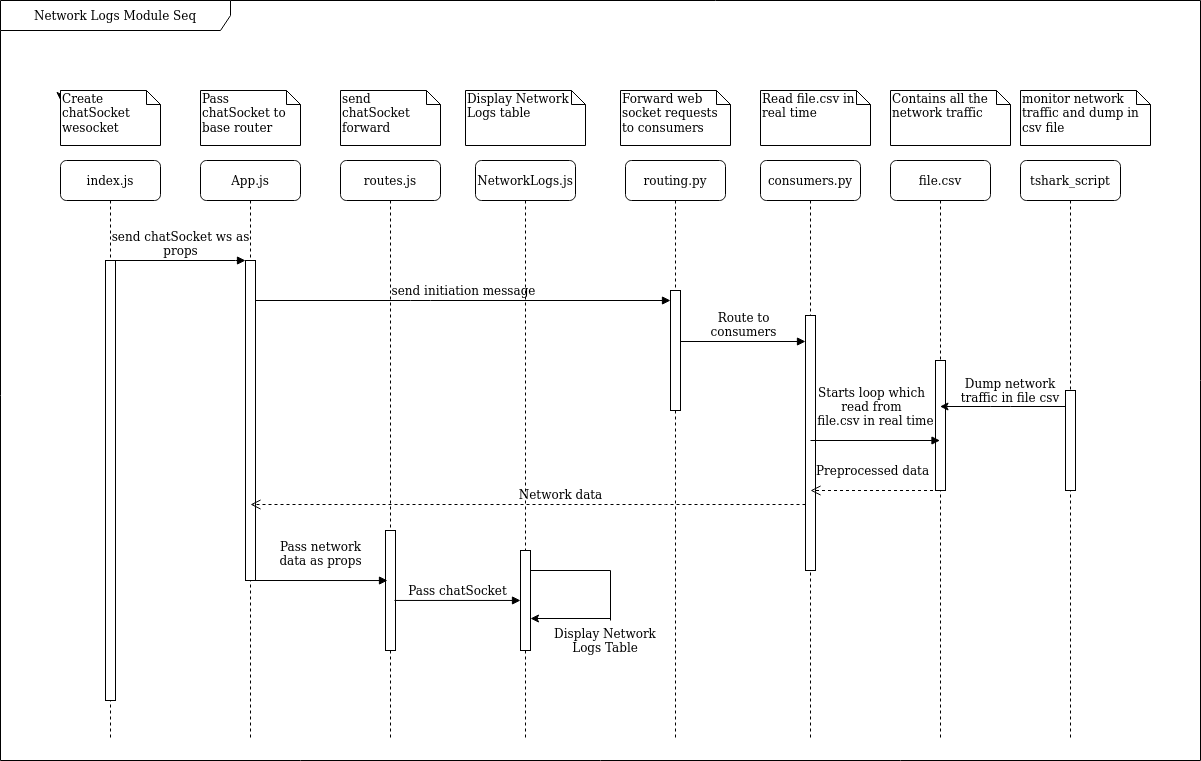

The diagram above was exported from draw.io. Its source (the exported page's mxGraphModel, read from the mxfile embedded in the PNG):
<mxGraphModel dx="1355" dy="1626" grid="1" gridSize="10" guides="1" tooltips="1" connect="1" arrows="1" fold="1" page="1" pageScale="1" pageWidth="1100" pageHeight="850" background="#ffffff" math="0" shadow="0">
  <root>
    <mxCell id="0" />
    <mxCell id="1" parent="0" />
    <mxCell id="7baba1c4bc27f4b0-2" value="App.js" style="shape=umlLifeline;perimeter=lifelinePerimeter;whiteSpace=wrap;html=1;container=1;collapsible=0;recursiveResize=0;outlineConnect=0;rounded=1;shadow=0;comic=0;labelBackgroundColor=none;strokeWidth=1;fontFamily=Verdana;fontSize=12;align=center;" parent="1" vertex="1">
      <mxGeometry x="240" y="80" width="100" height="580" as="geometry" />
    </mxCell>
    <mxCell id="7baba1c4bc27f4b0-10" value="" style="html=1;points=[];perimeter=orthogonalPerimeter;rounded=0;shadow=0;comic=0;labelBackgroundColor=none;strokeWidth=1;fontFamily=Verdana;fontSize=12;align=center;" parent="7baba1c4bc27f4b0-2" vertex="1">
      <mxGeometry x="45" y="100" width="10" height="320" as="geometry" />
    </mxCell>
    <UserObject label="routes.js" link="routes.js" id="7baba1c4bc27f4b0-4">
      <mxCell style="shape=umlLifeline;perimeter=lifelinePerimeter;whiteSpace=wrap;html=1;container=1;collapsible=0;recursiveResize=0;outlineConnect=0;rounded=1;shadow=0;comic=0;labelBackgroundColor=none;strokeWidth=1;fontFamily=Verdana;fontSize=12;align=center;" parent="1" vertex="1">
        <mxGeometry x="380" y="80" width="100" height="580" as="geometry" />
      </mxCell>
    </UserObject>
    <mxCell id="ZbC8Z6TNUnUQ1Px_VSO9-42" value="" style="html=1;points=[];perimeter=orthogonalPerimeter;rounded=0;shadow=0;comic=0;labelBackgroundColor=none;strokeWidth=1;fontFamily=Verdana;fontSize=12;align=center;" vertex="1" parent="7baba1c4bc27f4b0-4">
      <mxGeometry x="45" y="370" width="10" height="120" as="geometry" />
    </mxCell>
    <mxCell id="7baba1c4bc27f4b0-5" value="NetworkLogs.js" style="shape=umlLifeline;perimeter=lifelinePerimeter;whiteSpace=wrap;html=1;container=1;collapsible=0;recursiveResize=0;outlineConnect=0;rounded=1;shadow=0;comic=0;labelBackgroundColor=none;strokeWidth=1;fontFamily=Verdana;fontSize=12;align=center;" parent="1" vertex="1">
      <mxGeometry x="515" y="80" width="100" height="580" as="geometry" />
    </mxCell>
    <mxCell id="7baba1c4bc27f4b0-22" value="" style="html=1;points=[];perimeter=orthogonalPerimeter;rounded=0;shadow=0;comic=0;labelBackgroundColor=none;strokeWidth=1;fontFamily=Verdana;fontSize=12;align=center;" parent="7baba1c4bc27f4b0-5" vertex="1">
      <mxGeometry x="45" y="390" width="10" height="100" as="geometry" />
    </mxCell>
    <UserObject label="routing.py" link="routing.py" id="7baba1c4bc27f4b0-6">
      <mxCell style="shape=umlLifeline;perimeter=lifelinePerimeter;whiteSpace=wrap;html=1;container=1;collapsible=0;recursiveResize=0;outlineConnect=0;rounded=1;shadow=0;comic=0;labelBackgroundColor=none;strokeWidth=1;fontFamily=Verdana;fontSize=12;align=center;" parent="1" vertex="1">
        <mxGeometry x="665" y="80" width="100" height="580" as="geometry" />
      </mxCell>
    </UserObject>
    <UserObject label="consumers.py" link="file.csv" id="7baba1c4bc27f4b0-7">
      <mxCell style="shape=umlLifeline;perimeter=lifelinePerimeter;whiteSpace=wrap;html=1;container=1;collapsible=0;recursiveResize=0;outlineConnect=0;rounded=1;shadow=0;comic=0;labelBackgroundColor=none;strokeWidth=1;fontFamily=Verdana;fontSize=12;align=center;" parent="1" vertex="1">
        <mxGeometry x="800" y="80" width="100" height="580" as="geometry" />
      </mxCell>
    </UserObject>
    <mxCell id="ZbC8Z6TNUnUQ1Px_VSO9-10" value="" style="html=1;points=[];perimeter=orthogonalPerimeter;rounded=0;shadow=0;comic=0;labelBackgroundColor=none;strokeWidth=1;fontFamily=Verdana;fontSize=12;align=center;" vertex="1" parent="7baba1c4bc27f4b0-7">
      <mxGeometry x="45" y="155" width="10" height="255" as="geometry" />
    </mxCell>
    <UserObject label="index.js" link="index.js" id="7baba1c4bc27f4b0-8">
      <mxCell style="shape=umlLifeline;perimeter=lifelinePerimeter;whiteSpace=wrap;html=1;container=1;collapsible=0;recursiveResize=0;outlineConnect=0;rounded=1;shadow=0;comic=0;labelBackgroundColor=none;strokeWidth=1;fontFamily=Verdana;fontSize=12;align=center;" parent="1" vertex="1">
        <mxGeometry x="100" y="80" width="100" height="580" as="geometry" />
      </mxCell>
    </UserObject>
    <mxCell id="7baba1c4bc27f4b0-9" value="" style="html=1;points=[];perimeter=orthogonalPerimeter;rounded=0;shadow=0;comic=0;labelBackgroundColor=none;strokeWidth=1;fontFamily=Verdana;fontSize=12;align=center;" parent="7baba1c4bc27f4b0-8" vertex="1">
      <mxGeometry x="45" y="100" width="10" height="440" as="geometry" />
    </mxCell>
    <mxCell id="7baba1c4bc27f4b0-19" value="" style="html=1;points=[];perimeter=orthogonalPerimeter;rounded=0;shadow=0;comic=0;labelBackgroundColor=none;strokeWidth=1;fontFamily=Verdana;fontSize=12;align=center;" parent="1" vertex="1">
      <mxGeometry x="710" y="210" width="10" height="120" as="geometry" />
    </mxCell>
    <mxCell id="7baba1c4bc27f4b0-11" value="&lt;div&gt;send chatSocket ws as &lt;br&gt;&lt;/div&gt;&lt;div&gt;props&lt;br&gt;&lt;/div&gt;" style="html=1;verticalAlign=bottom;endArrow=block;entryX=0;entryY=0;labelBackgroundColor=none;fontFamily=Verdana;fontSize=12;edgeStyle=elbowEdgeStyle;elbow=vertical;" parent="1" source="7baba1c4bc27f4b0-9" target="7baba1c4bc27f4b0-10" edge="1">
      <mxGeometry relative="1" as="geometry">
        <mxPoint x="220" y="190" as="sourcePoint" />
      </mxGeometry>
    </mxCell>
    <mxCell id="7baba1c4bc27f4b0-14" value="send initiation message" style="html=1;verticalAlign=bottom;endArrow=block;labelBackgroundColor=none;fontFamily=Verdana;fontSize=12;edgeStyle=elbowEdgeStyle;elbow=vertical;" parent="1" source="7baba1c4bc27f4b0-10" target="7baba1c4bc27f4b0-19" edge="1">
      <mxGeometry relative="1" as="geometry">
        <mxPoint x="370" y="200" as="sourcePoint" />
        <mxPoint x="435" y="220.00000000000023" as="targetPoint" />
        <Array as="points">
          <mxPoint x="460" y="220" />
          <mxPoint x="710" y="220" />
        </Array>
      </mxGeometry>
    </mxCell>
    <mxCell id="ZbC8Z6TNUnUQ1Px_VSO9-2" style="edgeStyle=orthogonalEdgeStyle;rounded=0;orthogonalLoop=1;jettySize=auto;html=1;exitX=0;exitY=0;exitDx=0;exitDy=0;exitPerimeter=0;" edge="1" parent="1" source="7baba1c4bc27f4b0-40">
      <mxGeometry relative="1" as="geometry">
        <mxPoint x="100" y="20" as="targetPoint" />
      </mxGeometry>
    </mxCell>
    <mxCell id="7baba1c4bc27f4b0-40" value="&lt;div&gt;Create chatSocket wesocket&lt;br&gt;&lt;/div&gt;&lt;div&gt;&lt;br&gt;&lt;/div&gt;" style="shape=note;whiteSpace=wrap;html=1;size=14;verticalAlign=top;align=left;spacingTop=-6;rounded=0;shadow=0;comic=0;labelBackgroundColor=none;strokeWidth=1;fontFamily=Verdana;fontSize=12" parent="1" vertex="1">
      <mxGeometry x="100" y="10" width="100" height="55" as="geometry" />
    </mxCell>
    <mxCell id="7baba1c4bc27f4b0-41" value="Pass chatSocket to base router" style="shape=note;whiteSpace=wrap;html=1;size=14;verticalAlign=top;align=left;spacingTop=-6;rounded=0;shadow=0;comic=0;labelBackgroundColor=none;strokeWidth=1;fontFamily=Verdana;fontSize=12" parent="1" vertex="1">
      <mxGeometry x="240" y="10" width="100" height="55" as="geometry" />
    </mxCell>
    <mxCell id="7baba1c4bc27f4b0-43" value="send chatSocket forward" style="shape=note;whiteSpace=wrap;html=1;size=14;verticalAlign=top;align=left;spacingTop=-6;rounded=0;shadow=0;comic=0;labelBackgroundColor=none;strokeWidth=1;fontFamily=Verdana;fontSize=12" parent="1" vertex="1">
      <mxGeometry x="380" y="10" width="100" height="55" as="geometry" />
    </mxCell>
    <mxCell id="7baba1c4bc27f4b0-44" value="Display Network Logs table" style="shape=note;whiteSpace=wrap;html=1;size=14;verticalAlign=top;align=left;spacingTop=-6;rounded=0;shadow=0;comic=0;labelBackgroundColor=none;strokeWidth=1;fontFamily=Verdana;fontSize=12" parent="1" vertex="1">
      <mxGeometry x="505" y="10" width="120" height="55" as="geometry" />
    </mxCell>
    <mxCell id="7baba1c4bc27f4b0-45" value="Forward web socket requests to consumers" style="shape=note;whiteSpace=wrap;html=1;size=14;verticalAlign=top;align=left;spacingTop=-6;rounded=0;shadow=0;comic=0;labelBackgroundColor=none;strokeWidth=1;fontFamily=Verdana;fontSize=12" parent="1" vertex="1">
      <mxGeometry x="660" y="10" width="110" height="55" as="geometry" />
    </mxCell>
    <mxCell id="7baba1c4bc27f4b0-46" value="Read file.csv in real time" style="shape=note;whiteSpace=wrap;html=1;size=14;verticalAlign=top;align=left;spacingTop=-6;rounded=0;shadow=0;comic=0;labelBackgroundColor=none;strokeWidth=1;fontFamily=Verdana;fontSize=12" parent="1" vertex="1">
      <mxGeometry x="800" y="10" width="110" height="55" as="geometry" />
    </mxCell>
    <mxCell id="ZbC8Z6TNUnUQ1Px_VSO9-4" value="Contains all the network traffic" style="shape=note;whiteSpace=wrap;html=1;size=14;verticalAlign=top;align=left;spacingTop=-6;rounded=0;shadow=0;comic=0;labelBackgroundColor=none;strokeWidth=1;fontFamily=Verdana;fontSize=12" vertex="1" parent="1">
      <mxGeometry x="930" y="10" width="120" height="55" as="geometry" />
    </mxCell>
    <UserObject label="file.csv" link="file.csv" id="ZbC8Z6TNUnUQ1Px_VSO9-5">
      <mxCell style="shape=umlLifeline;perimeter=lifelinePerimeter;whiteSpace=wrap;html=1;container=1;collapsible=0;recursiveResize=0;outlineConnect=0;rounded=1;shadow=0;comic=0;labelBackgroundColor=none;strokeWidth=1;fontFamily=Verdana;fontSize=12;align=center;" vertex="1" parent="1">
        <mxGeometry x="930" y="80" width="100" height="580" as="geometry" />
      </mxCell>
    </UserObject>
    <mxCell id="ZbC8Z6TNUnUQ1Px_VSO9-26" value="" style="html=1;points=[];perimeter=orthogonalPerimeter;rounded=0;shadow=0;comic=0;labelBackgroundColor=none;strokeWidth=1;fontFamily=Verdana;fontSize=12;align=center;" vertex="1" parent="ZbC8Z6TNUnUQ1Px_VSO9-5">
      <mxGeometry x="45" y="200" width="10" height="130" as="geometry" />
    </mxCell>
    <mxCell id="ZbC8Z6TNUnUQ1Px_VSO9-6" value="monitor network traffic and dump in csv file" style="shape=note;whiteSpace=wrap;html=1;size=14;verticalAlign=top;align=left;spacingTop=-6;rounded=0;shadow=0;comic=0;labelBackgroundColor=none;strokeWidth=1;fontFamily=Verdana;fontSize=12" vertex="1" parent="1">
      <mxGeometry x="1060" y="10" width="130" height="55" as="geometry" />
    </mxCell>
    <mxCell id="ZbC8Z6TNUnUQ1Px_VSO9-7" value="tshark_script" style="shape=umlLifeline;perimeter=lifelinePerimeter;whiteSpace=wrap;html=1;container=1;collapsible=0;recursiveResize=0;outlineConnect=0;rounded=1;shadow=0;comic=0;labelBackgroundColor=none;strokeWidth=1;fontFamily=Verdana;fontSize=12;align=center;" vertex="1" parent="1">
      <mxGeometry x="1060" y="80" width="100" height="580" as="geometry" />
    </mxCell>
    <mxCell id="ZbC8Z6TNUnUQ1Px_VSO9-27" value="" style="html=1;points=[];perimeter=orthogonalPerimeter;rounded=0;shadow=0;comic=0;labelBackgroundColor=none;strokeWidth=1;fontFamily=Verdana;fontSize=12;align=center;" vertex="1" parent="ZbC8Z6TNUnUQ1Px_VSO9-7">
      <mxGeometry x="45" y="230" width="10" height="100" as="geometry" />
    </mxCell>
    <mxCell id="ZbC8Z6TNUnUQ1Px_VSO9-11" value="&lt;div&gt;Route to&lt;/div&gt;&lt;div&gt;consumers&lt;br&gt;&lt;/div&gt;" style="html=1;verticalAlign=bottom;endArrow=block;labelBackgroundColor=none;fontFamily=Verdana;fontSize=12;" edge="1" parent="1" target="ZbC8Z6TNUnUQ1Px_VSO9-10">
      <mxGeometry relative="1" as="geometry">
        <mxPoint x="720" y="261" as="sourcePoint" />
        <mxPoint x="840" y="261" as="targetPoint" />
      </mxGeometry>
    </mxCell>
    <mxCell id="ZbC8Z6TNUnUQ1Px_VSO9-14" value="Pass chatSocket" style="html=1;verticalAlign=bottom;endArrow=block;labelBackgroundColor=none;fontFamily=Verdana;fontSize=12;exitX=0.9;exitY=0.583;exitDx=0;exitDy=0;exitPerimeter=0;" edge="1" parent="1" source="ZbC8Z6TNUnUQ1Px_VSO9-42" target="7baba1c4bc27f4b0-22">
      <mxGeometry relative="1" as="geometry">
        <mxPoint x="440" y="520" as="sourcePoint" />
        <mxPoint x="565" y="520.04" as="targetPoint" />
      </mxGeometry>
    </mxCell>
    <mxCell id="ZbC8Z6TNUnUQ1Px_VSO9-18" value="" style="endArrow=none;html=1;" edge="1" parent="1">
      <mxGeometry width="50" height="50" relative="1" as="geometry">
        <mxPoint x="570" y="490" as="sourcePoint" />
        <mxPoint x="650" y="490" as="targetPoint" />
      </mxGeometry>
    </mxCell>
    <mxCell id="ZbC8Z6TNUnUQ1Px_VSO9-21" value="" style="endArrow=none;html=1;" edge="1" parent="1">
      <mxGeometry width="50" height="50" relative="1" as="geometry">
        <mxPoint x="650" y="540" as="sourcePoint" />
        <mxPoint x="650" y="490" as="targetPoint" />
      </mxGeometry>
    </mxCell>
    <mxCell id="ZbC8Z6TNUnUQ1Px_VSO9-22" value="" style="endArrow=classic;html=1;" edge="1" parent="1">
      <mxGeometry width="50" height="50" relative="1" as="geometry">
        <mxPoint x="650" y="538" as="sourcePoint" />
        <mxPoint x="570" y="538" as="targetPoint" />
      </mxGeometry>
    </mxCell>
    <mxCell id="ZbC8Z6TNUnUQ1Px_VSO9-23" value="&lt;div&gt;Display Network&lt;/div&gt;&lt;div&gt;Logs Table&lt;/div&gt;" style="text;html=1;strokeColor=none;fillColor=none;align=center;verticalAlign=middle;whiteSpace=wrap;rounded=0;" vertex="1" parent="1">
      <mxGeometry x="570" y="550" width="150" height="20" as="geometry" />
    </mxCell>
    <mxCell id="ZbC8Z6TNUnUQ1Px_VSO9-29" value="" style="endArrow=classic;html=1;" edge="1" parent="1" target="ZbC8Z6TNUnUQ1Px_VSO9-5">
      <mxGeometry width="50" height="50" relative="1" as="geometry">
        <mxPoint x="1105" y="326" as="sourcePoint" />
        <mxPoint x="1000" y="340" as="targetPoint" />
        <Array as="points">
          <mxPoint x="1040" y="326" />
        </Array>
      </mxGeometry>
    </mxCell>
    <mxCell id="ZbC8Z6TNUnUQ1Px_VSO9-31" value="&lt;div&gt;Dump network &lt;br&gt;&lt;/div&gt;&lt;div&gt;traffic in file csv&lt;/div&gt;" style="text;html=1;strokeColor=none;fillColor=none;align=center;verticalAlign=middle;whiteSpace=wrap;rounded=0;" vertex="1" parent="1">
      <mxGeometry x="940" y="300" width="220" height="20" as="geometry" />
    </mxCell>
    <mxCell id="ZbC8Z6TNUnUQ1Px_VSO9-41" value="Network data" style="html=1;verticalAlign=bottom;endArrow=open;dashed=1;endSize=8;labelBackgroundColor=none;fontFamily=Verdana;fontSize=12;edgeStyle=elbowEdgeStyle;elbow=vertical;" edge="1" parent="1">
      <mxGeometry x="-0.1171" relative="1" as="geometry">
        <mxPoint x="290" y="424" as="targetPoint" />
        <Array as="points">
          <mxPoint x="715" y="424" />
        </Array>
        <mxPoint x="845" y="424" as="sourcePoint" />
        <mxPoint as="offset" />
      </mxGeometry>
    </mxCell>
    <mxCell id="ZbC8Z6TNUnUQ1Px_VSO9-46" value="&lt;div&gt;Starts loop which &lt;br&gt;&lt;/div&gt;&lt;div&gt;read from &lt;br&gt;&lt;/div&gt;&lt;div&gt;&amp;nbsp; file.csv in real time&lt;/div&gt;" style="html=1;verticalAlign=bottom;endArrow=block;labelBackgroundColor=none;fontFamily=Verdana;fontSize=12;" edge="1" parent="1" target="ZbC8Z6TNUnUQ1Px_VSO9-5">
      <mxGeometry x="-0.0564" y="10" relative="1" as="geometry">
        <mxPoint x="850" y="360" as="sourcePoint" />
        <mxPoint x="975" y="362.08500000000004" as="targetPoint" />
        <mxPoint as="offset" />
      </mxGeometry>
    </mxCell>
    <mxCell id="ZbC8Z6TNUnUQ1Px_VSO9-50" value="Preprocessed data" style="html=1;verticalAlign=bottom;endArrow=open;dashed=1;endSize=8;labelBackgroundColor=none;fontFamily=Verdana;fontSize=12;edgeStyle=elbowEdgeStyle;elbow=vertical;" edge="1" parent="1">
      <mxGeometry y="-10" relative="1" as="geometry">
        <mxPoint x="850" y="410" as="targetPoint" />
        <Array as="points" />
        <mxPoint x="972.5" y="410" as="sourcePoint" />
        <mxPoint as="offset" />
      </mxGeometry>
    </mxCell>
    <mxCell id="ZbC8Z6TNUnUQ1Px_VSO9-52" value="&lt;div&gt;Pass network &lt;br&gt;&lt;/div&gt;&lt;div&gt;data as props&lt;/div&gt;" style="html=1;verticalAlign=bottom;endArrow=block;labelBackgroundColor=none;fontFamily=Verdana;fontSize=12;entryX=0.2;entryY=0.417;entryDx=0;entryDy=0;entryPerimeter=0;" edge="1" parent="1" target="ZbC8Z6TNUnUQ1Px_VSO9-42">
      <mxGeometry x="0.0219" y="10" relative="1" as="geometry">
        <mxPoint x="290" y="500" as="sourcePoint" />
        <mxPoint x="415" y="500" as="targetPoint" />
        <mxPoint as="offset" />
      </mxGeometry>
    </mxCell>
    <mxCell id="ZbC8Z6TNUnUQ1Px_VSO9-56" value="Network Logs Module Seq" style="shape=umlFrame;whiteSpace=wrap;html=1;width=230;height=30;" vertex="1" parent="1">
      <mxGeometry x="40" y="-80" width="1200" height="760" as="geometry" />
    </mxCell>
  </root>
</mxGraphModel>